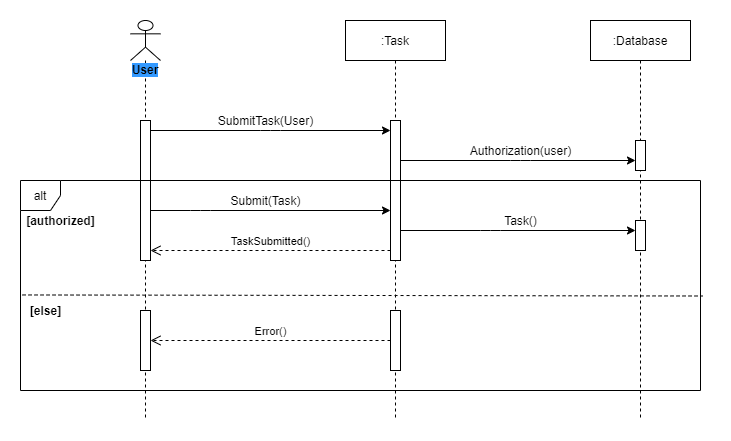

The diagram above was exported from draw.io. Its source (the exported page's mxGraphModel, read from the mxfile embedded in the PNG):
<mxGraphModel dx="1422" dy="800" grid="1" gridSize="10" guides="1" tooltips="1" connect="1" arrows="1" fold="1" page="1" pageScale="1" pageWidth="850" pageHeight="1100" math="0" shadow="0">
  <root>
    <mxCell id="0" />
    <mxCell id="1" parent="0" />
    <mxCell id="a6v6Iy5cq8AuAmFWYpS0-25" value="" style="rounded=0;whiteSpace=wrap;html=1;strokeColor=none;" vertex="1" parent="1">
      <mxGeometry x="30" y="100" width="730" height="440" as="geometry" />
    </mxCell>
    <mxCell id="a6v6Iy5cq8AuAmFWYpS0-1" value="&lt;b style=&quot;background-color: rgb(51 , 153 , 255)&quot;&gt;User&lt;/b&gt;" style="shape=umlLifeline;participant=umlActor;perimeter=lifelinePerimeter;whiteSpace=wrap;html=1;container=1;collapsible=0;recursiveResize=0;verticalAlign=top;spacingTop=36;outlineConnect=0;" vertex="1" parent="1">
      <mxGeometry x="160" y="120" width="30" height="400" as="geometry" />
    </mxCell>
    <mxCell id="a6v6Iy5cq8AuAmFWYpS0-4" value="" style="html=1;points=[];perimeter=orthogonalPerimeter;" vertex="1" parent="a6v6Iy5cq8AuAmFWYpS0-1">
      <mxGeometry x="10" y="100" width="10" height="140" as="geometry" />
    </mxCell>
    <mxCell id="a6v6Iy5cq8AuAmFWYpS0-17" value="" style="html=1;points=[];perimeter=orthogonalPerimeter;" vertex="1" parent="a6v6Iy5cq8AuAmFWYpS0-1">
      <mxGeometry x="10" y="290" width="10" height="60" as="geometry" />
    </mxCell>
    <mxCell id="a6v6Iy5cq8AuAmFWYpS0-2" value=":Task" style="shape=umlLifeline;perimeter=lifelinePerimeter;whiteSpace=wrap;html=1;container=1;collapsible=0;recursiveResize=0;outlineConnect=0;" vertex="1" parent="1">
      <mxGeometry x="375" y="120" width="100" height="400" as="geometry" />
    </mxCell>
    <mxCell id="a6v6Iy5cq8AuAmFWYpS0-5" value="" style="html=1;points=[];perimeter=orthogonalPerimeter;" vertex="1" parent="a6v6Iy5cq8AuAmFWYpS0-2">
      <mxGeometry x="45" y="100" width="10" height="140" as="geometry" />
    </mxCell>
    <mxCell id="a6v6Iy5cq8AuAmFWYpS0-18" value="" style="html=1;points=[];perimeter=orthogonalPerimeter;" vertex="1" parent="a6v6Iy5cq8AuAmFWYpS0-2">
      <mxGeometry x="45" y="290" width="10" height="60" as="geometry" />
    </mxCell>
    <mxCell id="a6v6Iy5cq8AuAmFWYpS0-3" value=":Database" style="shape=umlLifeline;perimeter=lifelinePerimeter;whiteSpace=wrap;html=1;container=1;collapsible=0;recursiveResize=0;outlineConnect=0;" vertex="1" parent="1">
      <mxGeometry x="620" y="120" width="100" height="400" as="geometry" />
    </mxCell>
    <mxCell id="a6v6Iy5cq8AuAmFWYpS0-9" value="" style="html=1;points=[];perimeter=orthogonalPerimeter;" vertex="1" parent="a6v6Iy5cq8AuAmFWYpS0-3">
      <mxGeometry x="45" y="120" width="10" height="30" as="geometry" />
    </mxCell>
    <mxCell id="a6v6Iy5cq8AuAmFWYpS0-13" value="" style="html=1;points=[];perimeter=orthogonalPerimeter;" vertex="1" parent="a6v6Iy5cq8AuAmFWYpS0-3">
      <mxGeometry x="45" y="200" width="10" height="30" as="geometry" />
    </mxCell>
    <mxCell id="a6v6Iy5cq8AuAmFWYpS0-6" value="" style="endArrow=classic;html=1;" edge="1" parent="1" source="a6v6Iy5cq8AuAmFWYpS0-4" target="a6v6Iy5cq8AuAmFWYpS0-5">
      <mxGeometry width="50" height="50" relative="1" as="geometry">
        <mxPoint x="230" y="290" as="sourcePoint" />
        <mxPoint x="280" y="240" as="targetPoint" />
        <Array as="points">
          <mxPoint x="300" y="230" />
        </Array>
      </mxGeometry>
    </mxCell>
    <mxCell id="a6v6Iy5cq8AuAmFWYpS0-7" value="SubmitTask(User)" style="text;html=1;align=center;verticalAlign=middle;resizable=0;points=[];autosize=1;" vertex="1" parent="1">
      <mxGeometry x="240" y="210" width="110" height="20" as="geometry" />
    </mxCell>
    <mxCell id="a6v6Iy5cq8AuAmFWYpS0-8" value="" style="endArrow=classic;html=1;" edge="1" parent="1" source="a6v6Iy5cq8AuAmFWYpS0-5" target="a6v6Iy5cq8AuAmFWYpS0-9">
      <mxGeometry width="50" height="50" relative="1" as="geometry">
        <mxPoint x="500" y="290" as="sourcePoint" />
        <mxPoint x="550" y="240" as="targetPoint" />
        <Array as="points">
          <mxPoint x="550" y="260" />
        </Array>
      </mxGeometry>
    </mxCell>
    <mxCell id="a6v6Iy5cq8AuAmFWYpS0-10" value="Authorization(user)" style="text;html=1;align=center;verticalAlign=middle;resizable=0;points=[];autosize=1;" vertex="1" parent="1">
      <mxGeometry x="490" y="240" width="120" height="20" as="geometry" />
    </mxCell>
    <mxCell id="a6v6Iy5cq8AuAmFWYpS0-11" value="" style="endArrow=classic;html=1;" edge="1" parent="1" source="a6v6Iy5cq8AuAmFWYpS0-4" target="a6v6Iy5cq8AuAmFWYpS0-5">
      <mxGeometry width="50" height="50" relative="1" as="geometry">
        <mxPoint x="70" y="330" as="sourcePoint" />
        <mxPoint x="120" y="280" as="targetPoint" />
        <Array as="points">
          <mxPoint x="230" y="310" />
        </Array>
      </mxGeometry>
    </mxCell>
    <mxCell id="a6v6Iy5cq8AuAmFWYpS0-12" value="Submit(Task)" style="text;html=1;align=center;verticalAlign=middle;resizable=0;points=[];autosize=1;" vertex="1" parent="1">
      <mxGeometry x="250" y="290" width="90" height="20" as="geometry" />
    </mxCell>
    <mxCell id="a6v6Iy5cq8AuAmFWYpS0-15" value="" style="endArrow=classic;html=1;" edge="1" parent="1" source="a6v6Iy5cq8AuAmFWYpS0-5" target="a6v6Iy5cq8AuAmFWYpS0-13">
      <mxGeometry width="50" height="50" relative="1" as="geometry">
        <mxPoint x="440" y="350" as="sourcePoint" />
        <mxPoint x="650" y="360" as="targetPoint" />
        <Array as="points">
          <mxPoint x="520" y="330" />
        </Array>
      </mxGeometry>
    </mxCell>
    <mxCell id="a6v6Iy5cq8AuAmFWYpS0-16" value="Task()" style="text;html=1;align=center;verticalAlign=middle;resizable=0;points=[];autosize=1;" vertex="1" parent="1">
      <mxGeometry x="525" y="310" width="50" height="20" as="geometry" />
    </mxCell>
    <mxCell id="a6v6Iy5cq8AuAmFWYpS0-19" value="TaskSubmitted()" style="html=1;verticalAlign=bottom;endArrow=open;dashed=1;endSize=8;" edge="1" parent="1" source="a6v6Iy5cq8AuAmFWYpS0-5" target="a6v6Iy5cq8AuAmFWYpS0-4">
      <mxGeometry relative="1" as="geometry">
        <mxPoint x="370" y="440" as="sourcePoint" />
        <mxPoint x="290" y="440" as="targetPoint" />
        <Array as="points">
          <mxPoint x="300" y="350" />
        </Array>
      </mxGeometry>
    </mxCell>
    <mxCell id="a6v6Iy5cq8AuAmFWYpS0-20" value="Error()" style="html=1;verticalAlign=bottom;endArrow=open;dashed=1;endSize=8;" edge="1" parent="1" source="a6v6Iy5cq8AuAmFWYpS0-18" target="a6v6Iy5cq8AuAmFWYpS0-17">
      <mxGeometry relative="1" as="geometry">
        <mxPoint x="390" y="440" as="sourcePoint" />
        <mxPoint x="185" y="440" as="targetPoint" />
        <Array as="points">
          <mxPoint x="305" y="440" />
        </Array>
      </mxGeometry>
    </mxCell>
    <mxCell id="a6v6Iy5cq8AuAmFWYpS0-21" value="alt" style="shape=umlFrame;whiteSpace=wrap;html=1;width=40;height=30;" vertex="1" parent="1">
      <mxGeometry x="50" y="280" width="680" height="210" as="geometry" />
    </mxCell>
    <mxCell id="a6v6Iy5cq8AuAmFWYpS0-22" value="" style="endArrow=none;dashed=1;html=1;entryX=1.003;entryY=0.55;entryDx=0;entryDy=0;entryPerimeter=0;exitX=0.003;exitY=0.545;exitDx=0;exitDy=0;exitPerimeter=0;" edge="1" parent="1" source="a6v6Iy5cq8AuAmFWYpS0-21" target="a6v6Iy5cq8AuAmFWYpS0-21">
      <mxGeometry width="50" height="50" relative="1" as="geometry">
        <mxPoint x="60" y="390" as="sourcePoint" />
        <mxPoint x="-100" y="550" as="targetPoint" />
      </mxGeometry>
    </mxCell>
    <mxCell id="a6v6Iy5cq8AuAmFWYpS0-23" value="&lt;b&gt;[authorized]&lt;/b&gt;" style="text;html=1;align=center;verticalAlign=middle;resizable=0;points=[];autosize=1;" vertex="1" parent="1">
      <mxGeometry x="50" y="310" width="80" height="20" as="geometry" />
    </mxCell>
    <mxCell id="a6v6Iy5cq8AuAmFWYpS0-24" value="&lt;b&gt;[else]&lt;/b&gt;" style="text;html=1;align=center;verticalAlign=middle;resizable=0;points=[];autosize=1;" vertex="1" parent="1">
      <mxGeometry x="50" y="400" width="50" height="20" as="geometry" />
    </mxCell>
  </root>
</mxGraphModel>